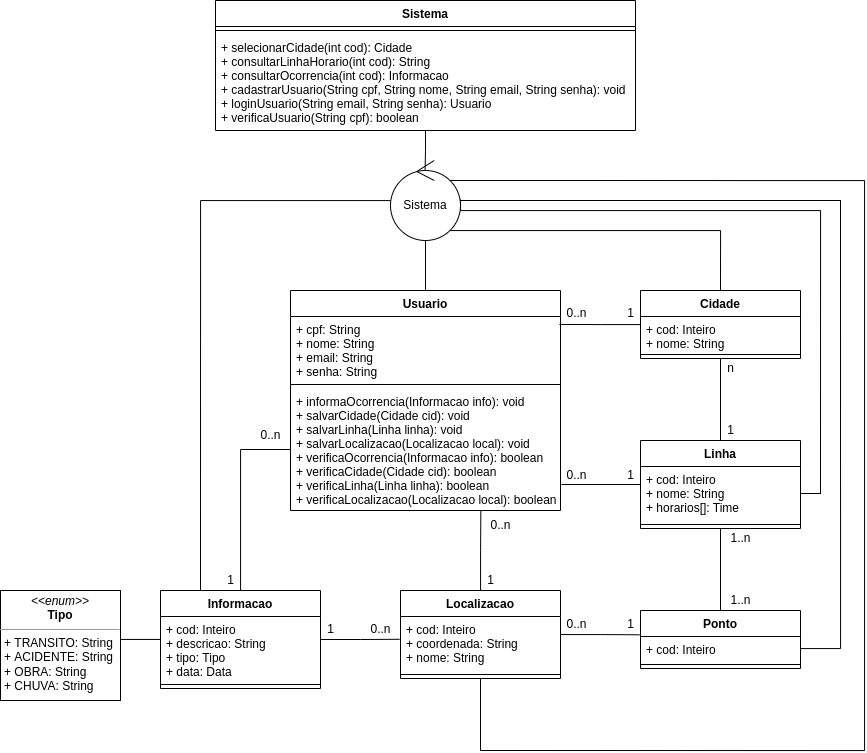

The diagram above was exported from draw.io. Its source (the exported page's mxGraphModel, read from the mxfile embedded in the PNG):
<mxGraphModel dx="1059" dy="533" grid="1" gridSize="10" guides="1" tooltips="1" connect="1" arrows="1" fold="1" page="1" pageScale="1" pageWidth="850" pageHeight="1100" math="0" shadow="0">
  <root>
    <mxCell id="0" />
    <mxCell id="1" parent="0" />
    <mxCell id="0jxExjzvmS9R6rDmasR8-11" style="edgeStyle=orthogonalEdgeStyle;rounded=0;orthogonalLoop=1;jettySize=auto;html=1;entryX=0.5;entryY=0;entryDx=0;entryDy=0;endArrow=none;endFill=0;" edge="1" parent="1" source="0jxExjzvmS9R6rDmasR8-1" target="0jxExjzvmS9R6rDmasR8-6">
      <mxGeometry relative="1" as="geometry" />
    </mxCell>
    <mxCell id="0jxExjzvmS9R6rDmasR8-67" style="edgeStyle=orthogonalEdgeStyle;rounded=0;orthogonalLoop=1;jettySize=auto;html=1;entryX=0.25;entryY=0;entryDx=0;entryDy=0;endArrow=none;endFill=0;" edge="1" parent="1" source="0jxExjzvmS9R6rDmasR8-1" target="0jxExjzvmS9R6rDmasR8-35">
      <mxGeometry relative="1" as="geometry" />
    </mxCell>
    <mxCell id="0jxExjzvmS9R6rDmasR8-68" style="edgeStyle=orthogonalEdgeStyle;rounded=0;orthogonalLoop=1;jettySize=auto;html=1;entryX=0.5;entryY=0;entryDx=0;entryDy=0;endArrow=none;endFill=0;" edge="1" parent="1" source="0jxExjzvmS9R6rDmasR8-1" target="0jxExjzvmS9R6rDmasR8-12">
      <mxGeometry relative="1" as="geometry">
        <Array as="points">
          <mxPoint x="720" y="240" />
        </Array>
      </mxGeometry>
    </mxCell>
    <mxCell id="0jxExjzvmS9R6rDmasR8-83" style="edgeStyle=orthogonalEdgeStyle;rounded=0;orthogonalLoop=1;jettySize=auto;html=1;endArrow=none;endFill=0;" edge="1" parent="1">
      <mxGeometry relative="1" as="geometry">
        <mxPoint x="820" y="503.13793103448273" as="targetPoint" />
        <mxPoint x="460" y="209" as="sourcePoint" />
        <Array as="points">
          <mxPoint x="460" y="220" />
          <mxPoint x="820" y="220" />
        </Array>
      </mxGeometry>
    </mxCell>
    <mxCell id="0jxExjzvmS9R6rDmasR8-85" style="edgeStyle=orthogonalEdgeStyle;rounded=0;orthogonalLoop=1;jettySize=auto;html=1;endArrow=none;endFill=0;" edge="1" parent="1">
      <mxGeometry relative="1" as="geometry">
        <mxPoint x="840.3793103448276" y="210" as="targetPoint" />
        <mxPoint x="459" y="210" as="sourcePoint" />
      </mxGeometry>
    </mxCell>
    <mxCell id="0jxExjzvmS9R6rDmasR8-87" style="edgeStyle=orthogonalEdgeStyle;rounded=0;orthogonalLoop=1;jettySize=auto;html=1;endArrow=none;endFill=0;" edge="1" parent="1">
      <mxGeometry relative="1" as="geometry">
        <mxPoint x="480" y="760" as="targetPoint" />
        <mxPoint x="449.31088913245526" y="190" as="sourcePoint" />
        <Array as="points">
          <mxPoint x="864" y="190" />
        </Array>
      </mxGeometry>
    </mxCell>
    <mxCell id="0jxExjzvmS9R6rDmasR8-1" value="Sistema" style="ellipse;shape=umlControl;whiteSpace=wrap;html=1;" vertex="1" parent="1">
      <mxGeometry x="390" y="170" width="70" height="80" as="geometry" />
    </mxCell>
    <mxCell id="0jxExjzvmS9R6rDmasR8-6" value="Usuario" style="swimlane;fontStyle=1;align=center;verticalAlign=top;childLayout=stackLayout;horizontal=1;startSize=26;horizontalStack=0;resizeParent=1;resizeParentMax=0;resizeLast=0;collapsible=1;marginBottom=0;" vertex="1" parent="1">
      <mxGeometry x="290" y="300" width="270" height="220" as="geometry" />
    </mxCell>
    <mxCell id="0jxExjzvmS9R6rDmasR8-7" value="+ cpf: String&#10;+ nome: String&#10;+ email: String&#10;+ senha: String" style="text;strokeColor=none;fillColor=none;align=left;verticalAlign=top;spacingLeft=4;spacingRight=4;overflow=hidden;rotatable=0;points=[[0,0.5],[1,0.5]];portConstraint=eastwest;" vertex="1" parent="0jxExjzvmS9R6rDmasR8-6">
      <mxGeometry y="26" width="270" height="64" as="geometry" />
    </mxCell>
    <mxCell id="0jxExjzvmS9R6rDmasR8-8" value="" style="line;strokeWidth=1;fillColor=none;align=left;verticalAlign=middle;spacingTop=-1;spacingLeft=3;spacingRight=3;rotatable=0;labelPosition=right;points=[];portConstraint=eastwest;" vertex="1" parent="0jxExjzvmS9R6rDmasR8-6">
      <mxGeometry y="90" width="270" height="8" as="geometry" />
    </mxCell>
    <mxCell id="0jxExjzvmS9R6rDmasR8-9" value="+ informaOcorrencia(Informacao info): void&#10;+ salvarCidade(Cidade cid): void&#10;+ salvarLinha(Linha linha): void&#10;+ salvarLocalizacao(Localizacao local): void&#10;+ verificaOcorrencia(Informacao info): boolean&#10;+ verificaCidade(Cidade cid): boolean&#10;+ verificaLinha(Linha linha): boolean&#10;+ verificaLocalizacao(Localizacao local): boolean" style="text;strokeColor=none;fillColor=none;align=left;verticalAlign=top;spacingLeft=4;spacingRight=4;overflow=hidden;rotatable=0;points=[[0,0.5],[1,0.5]];portConstraint=eastwest;" vertex="1" parent="0jxExjzvmS9R6rDmasR8-6">
      <mxGeometry y="98" width="270" height="122" as="geometry" />
    </mxCell>
    <mxCell id="0jxExjzvmS9R6rDmasR8-52" style="edgeStyle=orthogonalEdgeStyle;rounded=0;orthogonalLoop=1;jettySize=auto;html=1;entryX=0.5;entryY=0;entryDx=0;entryDy=0;endArrow=none;endFill=0;" edge="1" parent="1" source="0jxExjzvmS9R6rDmasR8-12" target="0jxExjzvmS9R6rDmasR8-17">
      <mxGeometry relative="1" as="geometry" />
    </mxCell>
    <mxCell id="0jxExjzvmS9R6rDmasR8-54" style="edgeStyle=orthogonalEdgeStyle;rounded=0;orthogonalLoop=1;jettySize=auto;html=1;entryX=0.996;entryY=0.124;entryDx=0;entryDy=0;entryPerimeter=0;endArrow=none;endFill=0;" edge="1" parent="1" source="0jxExjzvmS9R6rDmasR8-12" target="0jxExjzvmS9R6rDmasR8-7">
      <mxGeometry relative="1" as="geometry" />
    </mxCell>
    <mxCell id="0jxExjzvmS9R6rDmasR8-12" value="Cidade" style="swimlane;fontStyle=1;align=center;verticalAlign=top;childLayout=stackLayout;horizontal=1;startSize=26;horizontalStack=0;resizeParent=1;resizeParentMax=0;resizeLast=0;collapsible=1;marginBottom=0;" vertex="1" parent="1">
      <mxGeometry x="640" y="300" width="160" height="68" as="geometry" />
    </mxCell>
    <mxCell id="0jxExjzvmS9R6rDmasR8-13" value="+ cod: Inteiro&#10;+ nome: String" style="text;strokeColor=none;fillColor=none;align=left;verticalAlign=top;spacingLeft=4;spacingRight=4;overflow=hidden;rotatable=0;points=[[0,0.5],[1,0.5]];portConstraint=eastwest;" vertex="1" parent="0jxExjzvmS9R6rDmasR8-12">
      <mxGeometry y="26" width="160" height="34" as="geometry" />
    </mxCell>
    <mxCell id="0jxExjzvmS9R6rDmasR8-14" value="" style="line;strokeWidth=1;fillColor=none;align=left;verticalAlign=middle;spacingTop=-1;spacingLeft=3;spacingRight=3;rotatable=0;labelPosition=right;points=[];portConstraint=eastwest;" vertex="1" parent="0jxExjzvmS9R6rDmasR8-12">
      <mxGeometry y="60" width="160" height="8" as="geometry" />
    </mxCell>
    <mxCell id="0jxExjzvmS9R6rDmasR8-51" style="edgeStyle=orthogonalEdgeStyle;rounded=0;orthogonalLoop=1;jettySize=auto;html=1;entryX=0.5;entryY=0;entryDx=0;entryDy=0;endArrow=none;endFill=0;" edge="1" parent="1" source="0jxExjzvmS9R6rDmasR8-17" target="0jxExjzvmS9R6rDmasR8-21">
      <mxGeometry relative="1" as="geometry" />
    </mxCell>
    <mxCell id="0jxExjzvmS9R6rDmasR8-55" style="edgeStyle=orthogonalEdgeStyle;rounded=0;orthogonalLoop=1;jettySize=auto;html=1;entryX=1.003;entryY=0.787;entryDx=0;entryDy=0;entryPerimeter=0;endArrow=none;endFill=0;" edge="1" parent="1" source="0jxExjzvmS9R6rDmasR8-17" target="0jxExjzvmS9R6rDmasR8-9">
      <mxGeometry relative="1" as="geometry" />
    </mxCell>
    <mxCell id="0jxExjzvmS9R6rDmasR8-17" value="Linha" style="swimlane;fontStyle=1;align=center;verticalAlign=top;childLayout=stackLayout;horizontal=1;startSize=26;horizontalStack=0;resizeParent=1;resizeParentMax=0;resizeLast=0;collapsible=1;marginBottom=0;" vertex="1" parent="1">
      <mxGeometry x="640" y="450" width="160" height="88" as="geometry" />
    </mxCell>
    <mxCell id="0jxExjzvmS9R6rDmasR8-18" value="+ cod: Inteiro&#10;+ nome: String&#10;+ horarios[]: Time" style="text;strokeColor=none;fillColor=none;align=left;verticalAlign=top;spacingLeft=4;spacingRight=4;overflow=hidden;rotatable=0;points=[[0,0.5],[1,0.5]];portConstraint=eastwest;" vertex="1" parent="0jxExjzvmS9R6rDmasR8-17">
      <mxGeometry y="26" width="160" height="54" as="geometry" />
    </mxCell>
    <mxCell id="0jxExjzvmS9R6rDmasR8-19" value="" style="line;strokeWidth=1;fillColor=none;align=left;verticalAlign=middle;spacingTop=-1;spacingLeft=3;spacingRight=3;rotatable=0;labelPosition=right;points=[];portConstraint=eastwest;" vertex="1" parent="0jxExjzvmS9R6rDmasR8-17">
      <mxGeometry y="80" width="160" height="8" as="geometry" />
    </mxCell>
    <mxCell id="0jxExjzvmS9R6rDmasR8-21" value="Ponto" style="swimlane;fontStyle=1;align=center;verticalAlign=top;childLayout=stackLayout;horizontal=1;startSize=26;horizontalStack=0;resizeParent=1;resizeParentMax=0;resizeLast=0;collapsible=1;marginBottom=0;" vertex="1" parent="1">
      <mxGeometry x="640" y="620" width="160" height="58" as="geometry" />
    </mxCell>
    <mxCell id="0jxExjzvmS9R6rDmasR8-22" value="+ cod: Inteiro" style="text;strokeColor=none;fillColor=none;align=left;verticalAlign=top;spacingLeft=4;spacingRight=4;overflow=hidden;rotatable=0;points=[[0,0.5],[1,0.5]];portConstraint=eastwest;" vertex="1" parent="0jxExjzvmS9R6rDmasR8-21">
      <mxGeometry y="26" width="160" height="24" as="geometry" />
    </mxCell>
    <mxCell id="0jxExjzvmS9R6rDmasR8-23" value="" style="line;strokeWidth=1;fillColor=none;align=left;verticalAlign=middle;spacingTop=-1;spacingLeft=3;spacingRight=3;rotatable=0;labelPosition=right;points=[];portConstraint=eastwest;" vertex="1" parent="0jxExjzvmS9R6rDmasR8-21">
      <mxGeometry y="50" width="160" height="8" as="geometry" />
    </mxCell>
    <mxCell id="0jxExjzvmS9R6rDmasR8-50" style="edgeStyle=orthogonalEdgeStyle;rounded=0;orthogonalLoop=1;jettySize=auto;html=1;entryX=-0.006;entryY=0.419;entryDx=0;entryDy=0;entryPerimeter=0;endArrow=none;endFill=0;" edge="1" parent="1" source="0jxExjzvmS9R6rDmasR8-25" target="0jxExjzvmS9R6rDmasR8-21">
      <mxGeometry relative="1" as="geometry" />
    </mxCell>
    <mxCell id="0jxExjzvmS9R6rDmasR8-57" style="edgeStyle=orthogonalEdgeStyle;rounded=0;orthogonalLoop=1;jettySize=auto;html=1;entryX=0.705;entryY=0.998;entryDx=0;entryDy=0;entryPerimeter=0;endArrow=none;endFill=0;" edge="1" parent="1" source="0jxExjzvmS9R6rDmasR8-25" target="0jxExjzvmS9R6rDmasR8-9">
      <mxGeometry relative="1" as="geometry" />
    </mxCell>
    <mxCell id="0jxExjzvmS9R6rDmasR8-93" style="edgeStyle=orthogonalEdgeStyle;rounded=0;orthogonalLoop=1;jettySize=auto;html=1;endArrow=none;endFill=0;" edge="1" parent="1" source="0jxExjzvmS9R6rDmasR8-25">
      <mxGeometry relative="1" as="geometry">
        <mxPoint x="480" y="760" as="targetPoint" />
      </mxGeometry>
    </mxCell>
    <mxCell id="0jxExjzvmS9R6rDmasR8-25" value="Localizacao" style="swimlane;fontStyle=1;align=center;verticalAlign=top;childLayout=stackLayout;horizontal=1;startSize=26;horizontalStack=0;resizeParent=1;resizeParentMax=0;resizeLast=0;collapsible=1;marginBottom=0;" vertex="1" parent="1">
      <mxGeometry x="400" y="600" width="160" height="88" as="geometry" />
    </mxCell>
    <mxCell id="0jxExjzvmS9R6rDmasR8-26" value="+ cod: Inteiro&#10;+ coordenada: String&#10;+ nome: String" style="text;strokeColor=none;fillColor=none;align=left;verticalAlign=top;spacingLeft=4;spacingRight=4;overflow=hidden;rotatable=0;points=[[0,0.5],[1,0.5]];portConstraint=eastwest;" vertex="1" parent="0jxExjzvmS9R6rDmasR8-25">
      <mxGeometry y="26" width="160" height="54" as="geometry" />
    </mxCell>
    <mxCell id="0jxExjzvmS9R6rDmasR8-27" value="" style="line;strokeWidth=1;fillColor=none;align=left;verticalAlign=middle;spacingTop=-1;spacingLeft=3;spacingRight=3;rotatable=0;labelPosition=right;points=[];portConstraint=eastwest;" vertex="1" parent="0jxExjzvmS9R6rDmasR8-25">
      <mxGeometry y="80" width="160" height="8" as="geometry" />
    </mxCell>
    <mxCell id="0jxExjzvmS9R6rDmasR8-47" style="edgeStyle=orthogonalEdgeStyle;rounded=0;orthogonalLoop=1;jettySize=auto;html=1;entryX=1;entryY=0.445;entryDx=0;entryDy=0;entryPerimeter=0;endArrow=none;endFill=0;" edge="1" parent="1" source="0jxExjzvmS9R6rDmasR8-35" target="0jxExjzvmS9R6rDmasR8-44">
      <mxGeometry relative="1" as="geometry" />
    </mxCell>
    <mxCell id="0jxExjzvmS9R6rDmasR8-49" style="edgeStyle=orthogonalEdgeStyle;rounded=0;orthogonalLoop=1;jettySize=auto;html=1;entryX=-0.006;entryY=0.422;entryDx=0;entryDy=0;entryPerimeter=0;endArrow=none;endFill=0;" edge="1" parent="1" source="0jxExjzvmS9R6rDmasR8-35" target="0jxExjzvmS9R6rDmasR8-26">
      <mxGeometry relative="1" as="geometry" />
    </mxCell>
    <mxCell id="0jxExjzvmS9R6rDmasR8-58" style="edgeStyle=orthogonalEdgeStyle;rounded=0;orthogonalLoop=1;jettySize=auto;html=1;entryX=0;entryY=0.5;entryDx=0;entryDy=0;endArrow=none;endFill=0;" edge="1" parent="1" source="0jxExjzvmS9R6rDmasR8-35" target="0jxExjzvmS9R6rDmasR8-9">
      <mxGeometry relative="1" as="geometry" />
    </mxCell>
    <mxCell id="0jxExjzvmS9R6rDmasR8-35" value="Informacao" style="swimlane;fontStyle=1;align=center;verticalAlign=top;childLayout=stackLayout;horizontal=1;startSize=26;horizontalStack=0;resizeParent=1;resizeParentMax=0;resizeLast=0;collapsible=1;marginBottom=0;" vertex="1" parent="1">
      <mxGeometry x="160" y="600" width="160" height="98" as="geometry" />
    </mxCell>
    <mxCell id="0jxExjzvmS9R6rDmasR8-36" value="+ cod: Inteiro&#10;+ descricao: String&#10;+ tipo: Tipo&#10;+ data: Data" style="text;strokeColor=none;fillColor=none;align=left;verticalAlign=top;spacingLeft=4;spacingRight=4;overflow=hidden;rotatable=0;points=[[0,0.5],[1,0.5]];portConstraint=eastwest;" vertex="1" parent="0jxExjzvmS9R6rDmasR8-35">
      <mxGeometry y="26" width="160" height="64" as="geometry" />
    </mxCell>
    <mxCell id="0jxExjzvmS9R6rDmasR8-37" value="" style="line;strokeWidth=1;fillColor=none;align=left;verticalAlign=middle;spacingTop=-1;spacingLeft=3;spacingRight=3;rotatable=0;labelPosition=right;points=[];portConstraint=eastwest;" vertex="1" parent="0jxExjzvmS9R6rDmasR8-35">
      <mxGeometry y="90" width="160" height="8" as="geometry" />
    </mxCell>
    <mxCell id="0jxExjzvmS9R6rDmasR8-44" value="&lt;p style=&quot;margin:0px;margin-top:4px;text-align:center;&quot;&gt;&lt;i&gt;&amp;lt;&amp;lt;enum&amp;gt;&amp;gt;&lt;/i&gt;&lt;br&gt;&lt;b&gt;Tipo&lt;/b&gt;&lt;/p&gt;&lt;hr size=&quot;1&quot;&gt;&lt;p style=&quot;margin:0px;margin-left:4px;&quot;&gt;+ TRANSITO: String&lt;/p&gt;&lt;p style=&quot;margin: 0px 0px 0px 4px;&quot;&gt;+ ACIDENTE: String&lt;/p&gt;&lt;p style=&quot;margin: 0px 0px 0px 4px;&quot;&gt;+ OBRA: String&lt;/p&gt;&lt;p style=&quot;margin: 0px 0px 0px 4px;&quot;&gt;+ CHUVA: String&lt;/p&gt;" style="verticalAlign=top;align=left;overflow=fill;fontSize=12;fontFamily=Helvetica;html=1;" vertex="1" parent="1">
      <mxGeometry y="600" width="120" height="110" as="geometry" />
    </mxCell>
    <mxCell id="0jxExjzvmS9R6rDmasR8-66" style="edgeStyle=orthogonalEdgeStyle;rounded=0;orthogonalLoop=1;jettySize=auto;html=1;entryX=0.494;entryY=0.122;entryDx=0;entryDy=0;entryPerimeter=0;endArrow=none;endFill=0;" edge="1" parent="1" source="0jxExjzvmS9R6rDmasR8-59" target="0jxExjzvmS9R6rDmasR8-1">
      <mxGeometry relative="1" as="geometry" />
    </mxCell>
    <mxCell id="0jxExjzvmS9R6rDmasR8-59" value="Sistema" style="swimlane;fontStyle=1;align=center;verticalAlign=top;childLayout=stackLayout;horizontal=1;startSize=26;horizontalStack=0;resizeParent=1;resizeParentMax=0;resizeLast=0;collapsible=1;marginBottom=0;" vertex="1" parent="1">
      <mxGeometry x="215" y="10" width="420" height="130" as="geometry" />
    </mxCell>
    <mxCell id="0jxExjzvmS9R6rDmasR8-61" value="" style="line;strokeWidth=1;fillColor=none;align=left;verticalAlign=middle;spacingTop=-1;spacingLeft=3;spacingRight=3;rotatable=0;labelPosition=right;points=[];portConstraint=eastwest;" vertex="1" parent="0jxExjzvmS9R6rDmasR8-59">
      <mxGeometry y="26" width="420" height="8" as="geometry" />
    </mxCell>
    <mxCell id="0jxExjzvmS9R6rDmasR8-62" value="+ selecionarCidade(int cod): Cidade&#10;+ consultarLinhaHorario(int cod): String&#10;+ consultarOcorrencia(int cod): Informacao&#10;+ cadastrarUsuario(String cpf, String nome, String email, String senha): void&#10;+ loginUsuario(String email, String senha): Usuario&#10;+ verificaUsuario(String cpf): boolean" style="text;strokeColor=none;fillColor=none;align=left;verticalAlign=top;spacingLeft=4;spacingRight=4;overflow=hidden;rotatable=0;points=[[0,0.5],[1,0.5]];portConstraint=eastwest;" vertex="1" parent="0jxExjzvmS9R6rDmasR8-59">
      <mxGeometry y="34" width="420" height="96" as="geometry" />
    </mxCell>
    <mxCell id="0jxExjzvmS9R6rDmasR8-84" style="edgeStyle=orthogonalEdgeStyle;rounded=0;orthogonalLoop=1;jettySize=auto;html=1;endArrow=none;endFill=0;" edge="1" parent="1" source="0jxExjzvmS9R6rDmasR8-18">
      <mxGeometry relative="1" as="geometry">
        <mxPoint x="820" y="503" as="targetPoint" />
      </mxGeometry>
    </mxCell>
    <mxCell id="0jxExjzvmS9R6rDmasR8-86" style="edgeStyle=orthogonalEdgeStyle;rounded=0;orthogonalLoop=1;jettySize=auto;html=1;endArrow=none;endFill=0;" edge="1" parent="1" source="0jxExjzvmS9R6rDmasR8-22">
      <mxGeometry relative="1" as="geometry">
        <mxPoint x="840" y="210" as="targetPoint" />
      </mxGeometry>
    </mxCell>
    <mxCell id="0jxExjzvmS9R6rDmasR8-94" value="1" style="text;html=1;align=center;verticalAlign=middle;resizable=0;points=[];autosize=1;strokeColor=none;fillColor=none;" vertex="1" parent="1">
      <mxGeometry x="620" y="313" width="20" height="20" as="geometry" />
    </mxCell>
    <mxCell id="0jxExjzvmS9R6rDmasR8-95" value="0..n" style="text;html=1;align=center;verticalAlign=middle;resizable=0;points=[];autosize=1;strokeColor=none;fillColor=none;" vertex="1" parent="1">
      <mxGeometry x="556" y="308" width="40" height="30" as="geometry" />
    </mxCell>
    <mxCell id="0jxExjzvmS9R6rDmasR8-96" value="n" style="text;html=1;align=center;verticalAlign=middle;resizable=0;points=[];autosize=1;strokeColor=none;fillColor=none;" vertex="1" parent="1">
      <mxGeometry x="720" y="368" width="20" height="20" as="geometry" />
    </mxCell>
    <mxCell id="0jxExjzvmS9R6rDmasR8-97" value="1" style="text;html=1;align=center;verticalAlign=middle;resizable=0;points=[];autosize=1;strokeColor=none;fillColor=none;" vertex="1" parent="1">
      <mxGeometry x="720" y="430" width="20" height="20" as="geometry" />
    </mxCell>
    <mxCell id="0jxExjzvmS9R6rDmasR8-99" value="1..n" style="text;html=1;align=center;verticalAlign=middle;resizable=0;points=[];autosize=1;strokeColor=none;fillColor=none;" vertex="1" parent="1">
      <mxGeometry x="720" y="538" width="40" height="20" as="geometry" />
    </mxCell>
    <mxCell id="0jxExjzvmS9R6rDmasR8-100" value="1..n" style="text;html=1;align=center;verticalAlign=middle;resizable=0;points=[];autosize=1;strokeColor=none;fillColor=none;" vertex="1" parent="1">
      <mxGeometry x="720" y="600" width="40" height="20" as="geometry" />
    </mxCell>
    <mxCell id="0jxExjzvmS9R6rDmasR8-101" value="1" style="text;html=1;align=center;verticalAlign=middle;resizable=0;points=[];autosize=1;strokeColor=none;fillColor=none;" vertex="1" parent="1">
      <mxGeometry x="620" y="624" width="20" height="20" as="geometry" />
    </mxCell>
    <mxCell id="0jxExjzvmS9R6rDmasR8-102" value="0..n" style="text;html=1;align=center;verticalAlign=middle;resizable=0;points=[];autosize=1;strokeColor=none;fillColor=none;" vertex="1" parent="1">
      <mxGeometry x="556" y="624" width="40" height="20" as="geometry" />
    </mxCell>
    <mxCell id="0jxExjzvmS9R6rDmasR8-103" value="0..n" style="text;html=1;align=center;verticalAlign=middle;resizable=0;points=[];autosize=1;strokeColor=none;fillColor=none;" vertex="1" parent="1">
      <mxGeometry x="480" y="520" width="40" height="30" as="geometry" />
    </mxCell>
    <mxCell id="0jxExjzvmS9R6rDmasR8-104" value="1" style="text;html=1;align=center;verticalAlign=middle;resizable=0;points=[];autosize=1;strokeColor=none;fillColor=none;" vertex="1" parent="1">
      <mxGeometry x="480" y="580" width="20" height="20" as="geometry" />
    </mxCell>
    <mxCell id="0jxExjzvmS9R6rDmasR8-105" value="0..n" style="text;html=1;align=center;verticalAlign=middle;resizable=0;points=[];autosize=1;strokeColor=none;fillColor=none;" vertex="1" parent="1">
      <mxGeometry x="360" y="624" width="40" height="30" as="geometry" />
    </mxCell>
    <mxCell id="0jxExjzvmS9R6rDmasR8-106" value="1" style="text;html=1;align=center;verticalAlign=middle;resizable=0;points=[];autosize=1;strokeColor=none;fillColor=none;" vertex="1" parent="1">
      <mxGeometry x="320" y="629" width="20" height="20" as="geometry" />
    </mxCell>
    <mxCell id="0jxExjzvmS9R6rDmasR8-107" value="0..n" style="text;html=1;align=center;verticalAlign=middle;resizable=0;points=[];autosize=1;strokeColor=none;fillColor=none;" vertex="1" parent="1">
      <mxGeometry x="250" y="430" width="40" height="30" as="geometry" />
    </mxCell>
    <mxCell id="0jxExjzvmS9R6rDmasR8-108" value="1" style="text;html=1;align=center;verticalAlign=middle;resizable=0;points=[];autosize=1;strokeColor=none;fillColor=none;" vertex="1" parent="1">
      <mxGeometry x="220" y="580" width="20" height="20" as="geometry" />
    </mxCell>
    <mxCell id="0jxExjzvmS9R6rDmasR8-109" value="0..n" style="text;html=1;align=center;verticalAlign=middle;resizable=0;points=[];autosize=1;strokeColor=none;fillColor=none;" vertex="1" parent="1">
      <mxGeometry x="556" y="470" width="40" height="30" as="geometry" />
    </mxCell>
    <mxCell id="0jxExjzvmS9R6rDmasR8-110" value="1" style="text;html=1;align=center;verticalAlign=middle;resizable=0;points=[];autosize=1;strokeColor=none;fillColor=none;" vertex="1" parent="1">
      <mxGeometry x="620" y="475" width="20" height="20" as="geometry" />
    </mxCell>
  </root>
</mxGraphModel>